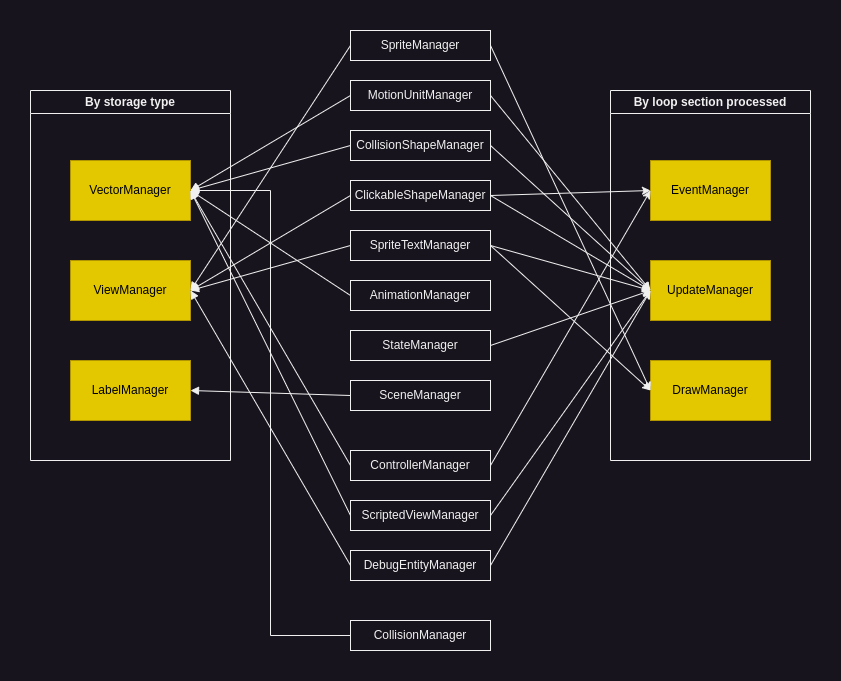

The diagram above was exported from draw.io. Its source (the exported page's mxGraphModel, read from the mxfile embedded in the PNG):
<mxGraphModel dx="1434" dy="871" grid="1" gridSize="10" guides="1" tooltips="1" connect="1" arrows="1" fold="1" page="0" pageScale="1" pageWidth="850" pageHeight="1100" math="0" shadow="0">
  <root>
    <mxCell id="0" />
    <mxCell id="1" parent="0" />
    <mxCell id="CC5OgU8TRu4SXhYbsI4M-2" value="By storage type" style="swimlane;whiteSpace=wrap;html=1;" parent="1" vertex="1">
      <mxGeometry x="280" y="260" width="200" height="370" as="geometry" />
    </mxCell>
    <mxCell id="CC5OgU8TRu4SXhYbsI4M-4" value="VectorManager" style="rounded=0;whiteSpace=wrap;html=1;fillColor=#e3c800;fontColor=#000000;strokeColor=#B09500;" parent="CC5OgU8TRu4SXhYbsI4M-2" vertex="1">
      <mxGeometry x="40" y="70" width="120" height="60" as="geometry" />
    </mxCell>
    <mxCell id="CC5OgU8TRu4SXhYbsI4M-5" value="ViewManager" style="rounded=0;whiteSpace=wrap;html=1;fillColor=#e3c800;fontColor=#000000;strokeColor=#B09500;" parent="CC5OgU8TRu4SXhYbsI4M-2" vertex="1">
      <mxGeometry x="40" y="170" width="120" height="60" as="geometry" />
    </mxCell>
    <mxCell id="CC5OgU8TRu4SXhYbsI4M-6" value="LabelManager" style="rounded=0;whiteSpace=wrap;html=1;fillColor=#e3c800;fontColor=#000000;strokeColor=#B09500;" parent="CC5OgU8TRu4SXhYbsI4M-2" vertex="1">
      <mxGeometry x="40" y="270" width="120" height="60" as="geometry" />
    </mxCell>
    <mxCell id="CC5OgU8TRu4SXhYbsI4M-3" value="By loop section processed" style="swimlane;whiteSpace=wrap;html=1;" parent="1" vertex="1">
      <mxGeometry x="860" y="260" width="200" height="370" as="geometry" />
    </mxCell>
    <mxCell id="CC5OgU8TRu4SXhYbsI4M-7" value="EventManager" style="rounded=0;whiteSpace=wrap;html=1;fillColor=#e3c800;fontColor=#000000;strokeColor=#B09500;" parent="CC5OgU8TRu4SXhYbsI4M-3" vertex="1">
      <mxGeometry x="40" y="70" width="120" height="60" as="geometry" />
    </mxCell>
    <mxCell id="CC5OgU8TRu4SXhYbsI4M-8" value="UpdateManager" style="rounded=0;whiteSpace=wrap;html=1;fillColor=#e3c800;fontColor=#000000;strokeColor=#B09500;" parent="CC5OgU8TRu4SXhYbsI4M-3" vertex="1">
      <mxGeometry x="40" y="170" width="120" height="60" as="geometry" />
    </mxCell>
    <mxCell id="CC5OgU8TRu4SXhYbsI4M-9" value="DrawManager" style="rounded=0;whiteSpace=wrap;html=1;fillColor=#e3c800;fontColor=#000000;strokeColor=#B09500;" parent="CC5OgU8TRu4SXhYbsI4M-3" vertex="1">
      <mxGeometry x="40" y="270" width="120" height="60" as="geometry" />
    </mxCell>
    <mxCell id="CC5OgU8TRu4SXhYbsI4M-54" style="edgeStyle=none;rounded=0;orthogonalLoop=1;jettySize=auto;html=1;exitX=0;exitY=0.5;exitDx=0;exitDy=0;entryX=1;entryY=0.5;entryDx=0;entryDy=0;endArrow=block;endFill=1;jumpStyle=none;" parent="1" source="CC5OgU8TRu4SXhYbsI4M-11" target="CC5OgU8TRu4SXhYbsI4M-4" edge="1">
      <mxGeometry relative="1" as="geometry" />
    </mxCell>
    <mxCell id="CC5OgU8TRu4SXhYbsI4M-55" style="edgeStyle=none;rounded=0;orthogonalLoop=1;jettySize=auto;html=1;exitX=1;exitY=0.5;exitDx=0;exitDy=0;entryX=0;entryY=0.5;entryDx=0;entryDy=0;" parent="1" source="CC5OgU8TRu4SXhYbsI4M-11" target="CC5OgU8TRu4SXhYbsI4M-7" edge="1">
      <mxGeometry relative="1" as="geometry" />
    </mxCell>
    <mxCell id="CC5OgU8TRu4SXhYbsI4M-11" value="ControllerManager" style="rounded=0;whiteSpace=wrap;html=1;" parent="1" vertex="1">
      <mxGeometry x="600" y="620" width="140" height="30" as="geometry" />
    </mxCell>
    <mxCell id="CC5OgU8TRu4SXhYbsI4M-56" style="edgeStyle=none;rounded=0;orthogonalLoop=1;jettySize=auto;html=1;exitX=0;exitY=0.5;exitDx=0;exitDy=0;entryX=1;entryY=0.5;entryDx=0;entryDy=0;endArrow=block;endFill=1;jumpStyle=none;" parent="1" source="CC5OgU8TRu4SXhYbsI4M-12" target="CC5OgU8TRu4SXhYbsI4M-4" edge="1">
      <mxGeometry relative="1" as="geometry" />
    </mxCell>
    <mxCell id="CC5OgU8TRu4SXhYbsI4M-57" style="edgeStyle=none;rounded=0;orthogonalLoop=1;jettySize=auto;html=1;exitX=1;exitY=0.5;exitDx=0;exitDy=0;entryX=0;entryY=0.5;entryDx=0;entryDy=0;" parent="1" source="CC5OgU8TRu4SXhYbsI4M-12" target="CC5OgU8TRu4SXhYbsI4M-8" edge="1">
      <mxGeometry relative="1" as="geometry" />
    </mxCell>
    <mxCell id="CC5OgU8TRu4SXhYbsI4M-12" value="ScriptedViewManager" style="rounded=0;whiteSpace=wrap;html=1;" parent="1" vertex="1">
      <mxGeometry x="600" y="670" width="140" height="30" as="geometry" />
    </mxCell>
    <mxCell id="CC5OgU8TRu4SXhYbsI4M-58" style="edgeStyle=none;rounded=0;orthogonalLoop=1;jettySize=auto;html=1;exitX=0;exitY=0.5;exitDx=0;exitDy=0;entryX=1;entryY=0.5;entryDx=0;entryDy=0;endArrow=block;endFill=1;jumpStyle=none;" parent="1" source="CC5OgU8TRu4SXhYbsI4M-13" target="CC5OgU8TRu4SXhYbsI4M-5" edge="1">
      <mxGeometry relative="1" as="geometry" />
    </mxCell>
    <mxCell id="CC5OgU8TRu4SXhYbsI4M-59" style="edgeStyle=none;rounded=0;orthogonalLoop=1;jettySize=auto;html=1;exitX=1;exitY=0.5;exitDx=0;exitDy=0;entryX=0;entryY=0.5;entryDx=0;entryDy=0;" parent="1" source="CC5OgU8TRu4SXhYbsI4M-13" target="CC5OgU8TRu4SXhYbsI4M-8" edge="1">
      <mxGeometry relative="1" as="geometry" />
    </mxCell>
    <mxCell id="CC5OgU8TRu4SXhYbsI4M-13" value="DebugEntityManager" style="rounded=0;whiteSpace=wrap;html=1;" parent="1" vertex="1">
      <mxGeometry x="600" y="720" width="140" height="30" as="geometry" />
    </mxCell>
    <mxCell id="CC5OgU8TRu4SXhYbsI4M-40" style="edgeStyle=none;rounded=0;orthogonalLoop=1;jettySize=auto;html=1;exitX=0;exitY=0.5;exitDx=0;exitDy=0;entryX=1;entryY=0.5;entryDx=0;entryDy=0;endArrow=block;endFill=1;jumpStyle=none;" parent="1" source="CC5OgU8TRu4SXhYbsI4M-14" target="CC5OgU8TRu4SXhYbsI4M-5" edge="1">
      <mxGeometry relative="1" as="geometry" />
    </mxCell>
    <mxCell id="CC5OgU8TRu4SXhYbsI4M-41" style="edgeStyle=none;rounded=0;orthogonalLoop=1;jettySize=auto;html=1;exitX=1;exitY=0.5;exitDx=0;exitDy=0;entryX=0;entryY=0.5;entryDx=0;entryDy=0;" parent="1" source="CC5OgU8TRu4SXhYbsI4M-14" target="CC5OgU8TRu4SXhYbsI4M-9" edge="1">
      <mxGeometry relative="1" as="geometry" />
    </mxCell>
    <mxCell id="CC5OgU8TRu4SXhYbsI4M-14" value="SpriteManager" style="rounded=0;whiteSpace=wrap;html=1;" parent="1" vertex="1">
      <mxGeometry x="600" y="200" width="140" height="30" as="geometry" />
    </mxCell>
    <mxCell id="CC5OgU8TRu4SXhYbsI4M-42" style="edgeStyle=none;rounded=0;orthogonalLoop=1;jettySize=auto;html=1;exitX=0;exitY=0.5;exitDx=0;exitDy=0;entryX=1;entryY=0.5;entryDx=0;entryDy=0;endArrow=block;endFill=1;jumpStyle=none;" parent="1" source="CC5OgU8TRu4SXhYbsI4M-15" target="CC5OgU8TRu4SXhYbsI4M-4" edge="1">
      <mxGeometry relative="1" as="geometry" />
    </mxCell>
    <mxCell id="CC5OgU8TRu4SXhYbsI4M-43" style="edgeStyle=none;rounded=0;orthogonalLoop=1;jettySize=auto;html=1;exitX=1;exitY=0.5;exitDx=0;exitDy=0;entryX=0;entryY=0.5;entryDx=0;entryDy=0;" parent="1" source="CC5OgU8TRu4SXhYbsI4M-15" target="CC5OgU8TRu4SXhYbsI4M-8" edge="1">
      <mxGeometry relative="1" as="geometry" />
    </mxCell>
    <mxCell id="CC5OgU8TRu4SXhYbsI4M-15" value="MotionUnitManager" style="rounded=0;whiteSpace=wrap;html=1;" parent="1" vertex="1">
      <mxGeometry x="600" y="250" width="140" height="30" as="geometry" />
    </mxCell>
    <mxCell id="CC5OgU8TRu4SXhYbsI4M-44" style="edgeStyle=none;rounded=0;orthogonalLoop=1;jettySize=auto;html=1;exitX=0;exitY=0.5;exitDx=0;exitDy=0;entryX=1;entryY=0.5;entryDx=0;entryDy=0;endArrow=block;endFill=1;jumpStyle=none;" parent="1" source="CC5OgU8TRu4SXhYbsI4M-16" target="CC5OgU8TRu4SXhYbsI4M-4" edge="1">
      <mxGeometry relative="1" as="geometry" />
    </mxCell>
    <mxCell id="CC5OgU8TRu4SXhYbsI4M-45" style="edgeStyle=none;rounded=0;orthogonalLoop=1;jettySize=auto;html=1;exitX=1;exitY=0.5;exitDx=0;exitDy=0;entryX=0;entryY=0.5;entryDx=0;entryDy=0;" parent="1" source="CC5OgU8TRu4SXhYbsI4M-16" target="CC5OgU8TRu4SXhYbsI4M-8" edge="1">
      <mxGeometry relative="1" as="geometry" />
    </mxCell>
    <mxCell id="CC5OgU8TRu4SXhYbsI4M-16" value="CollisionShapeManager" style="rounded=0;whiteSpace=wrap;html=1;" parent="1" vertex="1">
      <mxGeometry x="600" y="300" width="140" height="30" as="geometry" />
    </mxCell>
    <mxCell id="CC5OgU8TRu4SXhYbsI4M-46" style="edgeStyle=none;rounded=0;orthogonalLoop=1;jettySize=auto;html=1;exitX=0;exitY=0.5;exitDx=0;exitDy=0;entryX=1;entryY=0.5;entryDx=0;entryDy=0;endArrow=block;endFill=1;jumpStyle=none;" parent="1" source="CC5OgU8TRu4SXhYbsI4M-17" target="CC5OgU8TRu4SXhYbsI4M-5" edge="1">
      <mxGeometry relative="1" as="geometry" />
    </mxCell>
    <mxCell id="CC5OgU8TRu4SXhYbsI4M-47" style="edgeStyle=none;rounded=0;orthogonalLoop=1;jettySize=auto;html=1;exitX=1;exitY=0.5;exitDx=0;exitDy=0;entryX=0;entryY=0.5;entryDx=0;entryDy=0;" parent="1" source="CC5OgU8TRu4SXhYbsI4M-17" target="CC5OgU8TRu4SXhYbsI4M-8" edge="1">
      <mxGeometry relative="1" as="geometry" />
    </mxCell>
    <mxCell id="CC5OgU8TRu4SXhYbsI4M-48" style="edgeStyle=none;rounded=0;orthogonalLoop=1;jettySize=auto;html=1;exitX=1;exitY=0.5;exitDx=0;exitDy=0;entryX=0;entryY=0.5;entryDx=0;entryDy=0;" parent="1" source="CC5OgU8TRu4SXhYbsI4M-17" target="CC5OgU8TRu4SXhYbsI4M-7" edge="1">
      <mxGeometry relative="1" as="geometry" />
    </mxCell>
    <mxCell id="CC5OgU8TRu4SXhYbsI4M-17" value="ClickableShapeManager" style="rounded=0;whiteSpace=wrap;html=1;" parent="1" vertex="1">
      <mxGeometry x="600" y="350" width="140" height="30" as="geometry" />
    </mxCell>
    <mxCell id="CC5OgU8TRu4SXhYbsI4M-49" style="edgeStyle=none;rounded=0;orthogonalLoop=1;jettySize=auto;html=1;exitX=0;exitY=0.5;exitDx=0;exitDy=0;entryX=1;entryY=0.5;entryDx=0;entryDy=0;endArrow=block;endFill=1;jumpStyle=none;" parent="1" source="CC5OgU8TRu4SXhYbsI4M-18" target="CC5OgU8TRu4SXhYbsI4M-5" edge="1">
      <mxGeometry relative="1" as="geometry" />
    </mxCell>
    <mxCell id="CC5OgU8TRu4SXhYbsI4M-50" style="edgeStyle=none;rounded=0;orthogonalLoop=1;jettySize=auto;html=1;exitX=1;exitY=0.5;exitDx=0;exitDy=0;entryX=0;entryY=0.5;entryDx=0;entryDy=0;" parent="1" source="CC5OgU8TRu4SXhYbsI4M-18" target="CC5OgU8TRu4SXhYbsI4M-8" edge="1">
      <mxGeometry relative="1" as="geometry" />
    </mxCell>
    <mxCell id="CC5OgU8TRu4SXhYbsI4M-51" style="edgeStyle=none;rounded=0;orthogonalLoop=1;jettySize=auto;html=1;exitX=1;exitY=0.5;exitDx=0;exitDy=0;entryX=0;entryY=0.5;entryDx=0;entryDy=0;" parent="1" source="CC5OgU8TRu4SXhYbsI4M-18" target="CC5OgU8TRu4SXhYbsI4M-9" edge="1">
      <mxGeometry relative="1" as="geometry" />
    </mxCell>
    <mxCell id="CC5OgU8TRu4SXhYbsI4M-18" value="SpriteTextManager" style="rounded=0;whiteSpace=wrap;html=1;" parent="1" vertex="1">
      <mxGeometry x="600" y="400" width="140" height="30" as="geometry" />
    </mxCell>
    <mxCell id="CC5OgU8TRu4SXhYbsI4M-52" style="edgeStyle=none;rounded=0;orthogonalLoop=1;jettySize=auto;html=1;exitX=0;exitY=0.5;exitDx=0;exitDy=0;entryX=1;entryY=0.5;entryDx=0;entryDy=0;endArrow=block;endFill=1;jumpStyle=none;" parent="1" source="CC5OgU8TRu4SXhYbsI4M-19" target="CC5OgU8TRu4SXhYbsI4M-4" edge="1">
      <mxGeometry relative="1" as="geometry" />
    </mxCell>
    <mxCell id="CC5OgU8TRu4SXhYbsI4M-19" value="AnimationManager" style="rounded=0;whiteSpace=wrap;html=1;" parent="1" vertex="1">
      <mxGeometry x="600" y="450" width="140" height="30" as="geometry" />
    </mxCell>
    <mxCell id="CC5OgU8TRu4SXhYbsI4M-53" style="edgeStyle=none;rounded=0;orthogonalLoop=1;jettySize=auto;html=1;exitX=1;exitY=0.5;exitDx=0;exitDy=0;entryX=0;entryY=0.5;entryDx=0;entryDy=0;" parent="1" source="CC5OgU8TRu4SXhYbsI4M-20" target="CC5OgU8TRu4SXhYbsI4M-8" edge="1">
      <mxGeometry relative="1" as="geometry" />
    </mxCell>
    <mxCell id="CC5OgU8TRu4SXhYbsI4M-20" value="StateManager" style="rounded=0;whiteSpace=wrap;html=1;" parent="1" vertex="1">
      <mxGeometry x="600" y="500" width="140" height="30" as="geometry" />
    </mxCell>
    <mxCell id="CC5OgU8TRu4SXhYbsI4M-63" style="edgeStyle=none;rounded=0;orthogonalLoop=1;jettySize=auto;html=1;exitX=0;exitY=0.5;exitDx=0;exitDy=0;entryX=1;entryY=0.5;entryDx=0;entryDy=0;endArrow=block;endFill=1;jumpStyle=none;" parent="1" source="CC5OgU8TRu4SXhYbsI4M-24" target="CC5OgU8TRu4SXhYbsI4M-6" edge="1">
      <mxGeometry relative="1" as="geometry" />
    </mxCell>
    <mxCell id="CC5OgU8TRu4SXhYbsI4M-24" value="SceneManager" style="rounded=0;whiteSpace=wrap;html=1;" parent="1" vertex="1">
      <mxGeometry x="600" y="550" width="140" height="30" as="geometry" />
    </mxCell>
    <mxCell id="fxdV8tkFEdBGgvVbIoyz-1" style="edgeStyle=orthogonalEdgeStyle;rounded=0;orthogonalLoop=1;jettySize=auto;html=1;exitX=0;exitY=0.5;exitDx=0;exitDy=0;entryX=1;entryY=0.5;entryDx=0;entryDy=0;endArrow=block;endFill=1;" parent="1" source="CC5OgU8TRu4SXhYbsI4M-21" target="CC5OgU8TRu4SXhYbsI4M-4" edge="1">
      <mxGeometry relative="1" as="geometry" />
    </mxCell>
    <mxCell id="CC5OgU8TRu4SXhYbsI4M-21" value="CollisionManager" style="rounded=0;whiteSpace=wrap;html=1;" parent="1" vertex="1">
      <mxGeometry x="600" y="790" width="140" height="30" as="geometry" />
    </mxCell>
  </root>
</mxGraphModel>